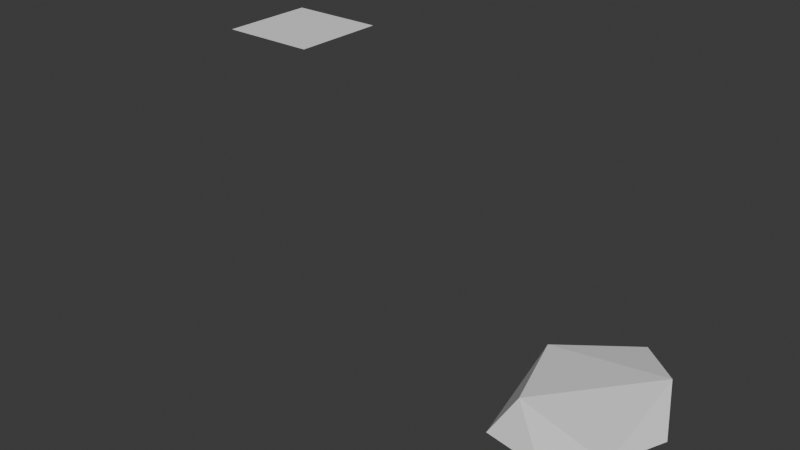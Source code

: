 # Source: RuneFlatBaseUnMod.blend  (saved by Blender 4.4.32; exported with 4.5.12 LTS)
import bpy
from mathutils import Matrix  # noqa: F401  (used for matrix-valued properties, if any)

bpy.ops.wm.read_factory_settings(use_empty=True)
scene = bpy.context.scene
scene.name = 'Scene'

# ---- collections
col_collection = bpy.data.collections.new('Collection'); scene.collection.children.link(col_collection)

# ---- world
world_world = bpy.data.worlds.new('World'); scene.world = world_world
world_world.use_nodes = True; world_world.node_tree.nodes.clear()
_N = world_world.node_tree.nodes; _L = world_world.node_tree.links
n0 = _N.new('ShaderNodeOutputWorld'); n0.name = 'World Output'; n0.location = (300, 300)
n1 = _N.new('ShaderNodeBackground'); n1.name = 'Background'; n1.location = (10, 300)
n1.inputs[0].default_value = (0.05088, 0.05088, 0.05088, 1.0)
_L.new(n1.outputs[0], n0.inputs[0])
n0.is_active_output = True
world_world.color = (0.05088, 0.05088, 0.05088)
world_world.sun_shadow_jitter_overblur = 0.0

# ---- meshes
me_cube = bpy.data.meshes.new('Cube')
me_cube.from_pydata([(1.659, 2.317, 0.5775), (1.659, 2.317, -0.5775), (1.659, -2.317, 0.5775), (1.659, -2.317, -0.5775), (-1.659, 2.317, 0.5775), (-1.659, 2.317, -0.5775), (-1.659, -2.317, 0.5775), (-1.659, -2.317, -0.5775)], [], [(3, 2, 6, 7), (5, 4, 0, 1), (5, 1, 3, 7), (1, 0, 2, 3), (7, 6, 4, 5), (0, 4, 6, 2)])
_uv = me_cube.uv_layers.new(name='UVMap')
_uv.uv.foreach_set('vector', [0.375, 0.0, 0.625, 0.0, 0.625, 0.25, 0.375, 0.25, 0.375, 0.25, 0.625, 0.25, 0.625, 0.5, 0.375, 0.5, 0.375, 0.5, 0.625, 0.5, 0.625, 0.75, 0.375, 0.75, 0.375, 0.75, 0.625, 0.75, 0.625, 1.0, 0.375, 1.0, 0.125, 0.5, 0.375, 0.5, 0.375, 0.75, 0.125, 0.75, 0.625, 0.5, 0.875, 0.5, 0.875, 0.75, 0.625, 0.75])
me_cube.update()
me_plane = bpy.data.meshes.new('Plane')
me_plane.from_pydata([(-1.0, -1.0, 0.0), (1.0, -1.0, 0.0), (-1.0, 1.0, 0.0), (1.0, 1.0, 0.0)], [], [(0, 1, 3, 2)])
_uv = me_plane.uv_layers.new(name='UVMap')
_uv.uv.foreach_set('vector', [0.0, 0.0, 1.0, 0.0, 1.0, 1.0, 0.0, 1.0])
me_plane.update()

# ---- objects
ob_cube = bpy.data.objects.new('Cube', me_cube)
ob_plane = bpy.data.objects.new('Plane', me_plane)

# ---- transforms, parenting, visibility, modifiers, constraints
ob_cube.location = (0.0, 0.0, 0.0)
_m = ob_cube.modifiers.new('Subdivision', 'SUBSURF')
_m.levels = 4
_m = ob_cube.modifiers.new('Displace', 'DISPLACE')
_m.mid_level = 0.2687
_m.direction = 'Y'
_m.texture_coords = 'OBJECT'
_m.texture_coords_object = ob_plane
_m = ob_cube.modifiers.new('Displace.001', 'DISPLACE')
_m.mid_level = 0.2687
_m.direction = 'X'
_m.texture_coords = 'OBJECT'
_m.texture_coords_object = ob_plane
_m = ob_cube.modifiers.new('Decimate', 'DECIMATE')
_m.ratio = 0.102
_m.iterations = 3
_m.angle_limit = 0.199
ob_plane.location = (-7.339, 2.402, 4.508)

# ---- collection membership
col_collection.objects.link(ob_cube)
col_collection.objects.link(ob_plane)

# ---- scene / render settings (as saved in the file)
scene.frame_start = 1; scene.frame_end = 250; scene.frame_set(1)
scene.render.engine = 'BLENDER_EEVEE_NEXT'
bpy.context.view_layer.update()

# ---- added for rendering (the .blend has no active camera and no usable light): camera, sun
cam_auto = bpy.data.cameras.new('AutoCamera')
cam_auto.lens = 50.0
cam_auto.sensor_width = 36.0
cam_auto.clip_end = 1000.0
ob_auto_camera = bpy.data.objects.new('AutoCamera', cam_auto)
scene.collection.objects.link(ob_auto_camera)
ob_auto_camera.location = (8.07041, -13.0344, 11.1631)
ob_auto_camera.rotation_euler = (1.09748, -7.21219e-08, 0.694738)
scene.camera = ob_auto_camera
light_auto_sun = bpy.data.lights.new('AutoSun', 'SUN')
light_auto_sun.energy = 3.0
light_auto_sun.angle = 0.0523599
ob_auto_sun = bpy.data.objects.new('AutoSun', light_auto_sun)
scene.collection.objects.link(ob_auto_sun)
ob_auto_sun.rotation_euler = (0.872665, 0.174533, 0.523599)
bpy.context.view_layer.update()
